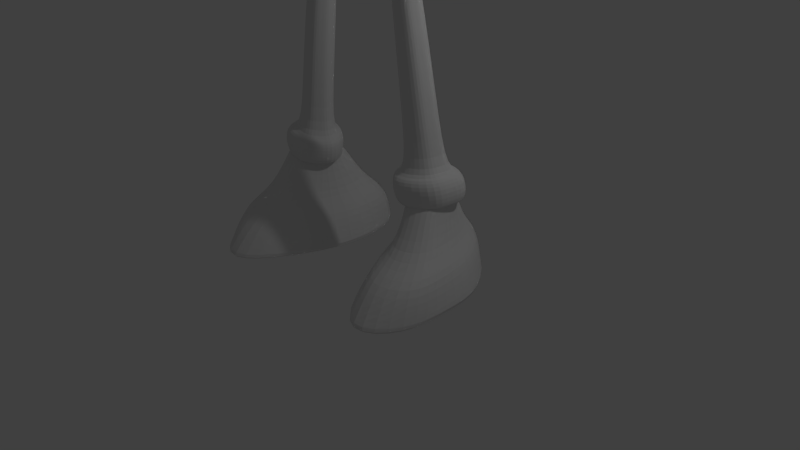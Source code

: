 # Source: adventurer_02.blend  (saved by Blender 2.70.0; exported with 4.5.12 LTS)
import bpy
from mathutils import Matrix  # noqa: F401  (used for matrix-valued properties, if any)

bpy.ops.wm.read_factory_settings(use_empty=True)
scene = bpy.context.scene
scene.name = 'Scene'

# ---- collections
col_collection_1 = bpy.data.collections.new('Collection 1'); scene.collection.children.link(col_collection_1)

# ---- materials (node trees are filled in below, after node groups)
mat_material = bpy.data.materials.new('Material')
mat_material.alpha_threshold = 0.0
mat_material.use_transparent_shadow = False
mat_material.roughness = 0.5
mat_material.line_color = (0.0, 0.0, 0.0, 1.0)
mat_material_005 = bpy.data.materials.new('Material.005')
mat_material_005.alpha_threshold = 0.0
mat_material_005.use_transparent_shadow = False
mat_material_005.preview_render_type = 'SHADERBALL'
mat_material_005.roughness = 0.5
mat_material_005.specular_intensity = 0.0
mat_material_005.line_color = (0.0, 0.0, 0.0, 1.0)
mat_material_006 = bpy.data.materials.new('Material.006')
mat_material_006.alpha_threshold = 0.0
mat_material_006.use_transparent_shadow = False
mat_material_006.roughness = 0.5
mat_material_006.line_color = (0.0, 0.0, 0.0, 1.0)

# ---- material node trees

# ---- world
world_world = bpy.data.worlds.new('World'); scene.world = world_world
world_world.color = (0.05088, 0.05088, 0.05088)
world_world.use_sun_shadow = False
world_world.sun_shadow_jitter_overblur = 0.0
world_world.cycles.sampling_method = 'MANUAL'
world_world.cycles.sample_map_resolution = 256

# ---- cameras
cam_camera = bpy.data.cameras.new('Camera')
cam_camera.clip_end = 100.0
cam_camera.lens = 35.0
cam_camera.sensor_width = 32.0
cam_camera.sensor_height = 18.0
cam_camera.ortho_scale = 7.314
cam_camera.dof.focus_distance = 0.0
cam_camera.dof.aperture_fstop = 128.0

# ---- lights
light_lamp = bpy.data.lights.new('Lamp', 'POINT')
light_lamp.transmission_factor = 0.0
light_lamp.cutoff_distance = 30.0
light_lamp.energy = 100.0
light_lamp.shadow_buffer_clip_start = 1.001
light_lamp.shadow_soft_size = 0.1
light_lamp.shadow_maximum_resolution = 0.006
light_lamp.use_absolute_resolution = True
light_lamp.cycles.use_multiple_importance_sampling = False

# ---- meshes
me_cube = bpy.data.meshes.new('Cube')
me_cube.from_pydata([(0.5879, 0.1998, 2.415), (0.6079, -0.3493, 2.526), (0.872, 0.5965, 4.866), (1.093, -0.4128, 4.926), (0.6288, -0.07732, 2.462), (0.7492, 0.2715, 3.351), (0.7179, -0.2843, 3.299), (1.364, 0.2061, 5.275), (0.8193, 0.03207, 3.282), (0.6292, -0.2269, 2.473), (0.624, 0.03352, 2.437), (0.4845, 0.236, 2.29), (0.4969, -0.3858, 2.428), (0.5103, -0.0747, 2.277), (0.4724, 0.01123, 2.222), (0.4586, -0.1716, 2.253), (0.3609, -0.1495, 2.2), (0.3159, -0.02811, 2.164), (0.3726, 0.05698, 2.19), (0.7597, -0.2642, -0.3865), (0.6101, -0.09077, -0.4024), (0.6767, 0.1239, -0.3627), (0.9051, 0.1659, -0.3182), (0.9833, -0.2214, -0.3441), (1.056, -0.006118, -0.3131), (0.7958, 0.466, 4.081), (0.8533, -0.301, 3.972), (0.9838, 0.06204, 4.055), (1.216, 0.07068, -1.48), (1.027, 0.1562, -1.492), (1.15, -0.1791, -1.498), (0.9011, -0.2461, -1.53), (0.7183, -0.06334, -1.548), (0.8483, 0.1097, -1.526), (1.408, 0.138, -1.454), (1.066, 0.2985, -1.475), (1.29, -0.3097, -1.484), (0.844, -0.4298, -1.543), (0.5165, -0.1022, -1.576), (0.7457, 0.2155, -1.536), (1.524, 0.1726, -1.607), (1.112, 0.3566, -1.631), (1.388, -0.3424, -1.641), (0.8748, -0.4806, -1.707), (0.498, -0.1037, -1.744), (0.742, 0.2621, -1.7), (1.478, 0.1631, -1.864), (1.117, 0.3123, -1.884), (1.364, -0.2815, -1.893), (0.9209, -0.4007, -1.949), (0.5957, -0.07541, -1.978), (0.7996, 0.2314, -1.941), (1.728, 0.209, -3.013), (0.9662, 1.034, -3.023), (1.696, -1.027, -3.023), (1.172, -1.64, -3.032), (0.2896, -0.06576, -3.039), (0.44, 0.8914, -3.029), (0.8831, 0.624, 4.513), (0.981, -0.3867, 4.329), (1.296, -0.1171, 5.191), (1.168, 0.4127, 5.125), (1.125, 0.09343, 4.374), (0.9572, -0.1354, 4.013), (0.9232, 0.2854, 4.045), (1.202, -0.01871, 4.561), (1.13, 0.2392, 4.457), (0.8795, 0.6108, 4.686), (1.051, -0.4132, 4.628), (1.276, 0.01512, 4.826), (1.206, 0.2814, 4.722), (1.228, 0.1437, 4.726), (4.173, 0.2054, 3.267), (4.148, 0.01989, 3.247), (4.125, 0.3173, 3.199), (4.071, -0.0527, 3.158), (4.039, 0.2444, 3.108), (4.014, 0.0599, 3.093), (4.843, 0.277, 2.674), (4.684, 0.2842, 2.43), (4.846, -0.2145, 2.67), (4.678, -0.2069, 2.412), (4.786, 0.5534, 2.668), (4.617, 0.5566, 2.388), (5.087, 0.2617, 2.412), (4.928, 0.2688, 2.166), (4.849, 0.5406, 2.262), (4.992, 0.5341, 2.483), (5.368, 0.5198, 2.054), (5.254, 0.5249, 1.876), (5.233, 0.2787, 1.887), (5.363, 0.2728, 2.09), (5.679, 0.2791, 1.644), (5.57, 0.314, 1.526), (5.588, 0.4517, 1.529), (5.692, 0.4763, 1.63), (4.512, -1.203, 2.455), (4.663, -1.201, 2.675), (4.762, -1.169, 2.527), (4.665, -1.186, 2.358), (4.608, -0.872, 2.407), (4.75, -0.8719, 2.62), (4.554, -0.7852, 2.845), (4.393, -0.7853, 2.605), (4.288, 0.08244, 2.624), (4.222, -0.4151, 2.662), (4.548, 0.07564, 3.012), (4.457, -0.4173, 3.009), (5.85, -0.3263, 1.456), (5.836, -0.5235, 1.458), (5.734, -0.3505, 1.334), (5.725, -0.4885, 1.337), (5.37, -0.5226, 1.732), (5.388, -0.2762, 1.731), (5.499, -0.5284, 1.934), (5.517, -0.282, 1.933), (5.832, 0.2199, 1.483), (5.727, 0.1953, 1.38), (5.711, 0.05757, 1.376), (5.822, 0.02261, 1.498), (5.509, 0.01624, 1.942), (5.384, 0.02193, 1.747), (5.404, 0.2682, 1.738), (5.515, 0.2631, 1.913), (5.787, -0.08032, 1.299), (5.901, -0.0561, 1.418), (5.887, -0.2533, 1.424), (5.777, -0.2183, 1.302), (5.421, -0.2523, 1.698), (5.55, -0.2582, 1.9), (5.564, -0.01164, 1.888), (5.44, -0.005948, 1.692), (4.516, 0.5488, 2.923), (4.309, 0.5532, 2.617), (4.986, 0.01937, 2.079), (5.154, 0.01182, 2.338), (5.169, -0.2364, 2.322), (5.15, -0.4827, 2.323), (4.902, -0.4771, 2.561), (5.003, -0.2289, 2.065), (4.989, -0.4754, 2.072), (4.641, -0.5579, 2.325), (0.32, 0.4617, 5.463), (0.4296, 0.1991, 5.431), (0.32, -0.06357, 5.398), (0.0, 0.4588, 2.312), (0.0, -0.3515, 2.307), (0.0, 0.8737, 5.383), (0.0, -0.5075, 5.164), (0.0, -0.0031, 2.116), (0.0, -0.5285, 3.366), (0.0, 0.1066, 2.17), (0.0, -0.1125, 2.169), (0.0, -0.6466, 4.017), (0.0, 0.6744, 4.222), (0.0, -0.1724, 5.385), (0.0, 0.5705, 5.476), (0.0, 0.9294, 7.862), (0.0, 1.456, 6.916), (0.0, 0.5795, 5.551), (0.8337, 0.6382, 7.829), (1.127, 1.045, 6.868), (0.3223, 0.4669, 5.538), (1.127, -0.06463, 7.747), (1.541, 0.05061, 6.753), (0.4357, 0.1951, 5.507), (0.8337, -0.7675, 7.666), (1.127, -0.9434, 6.638), (0.3223, -0.07663, 5.475), (0.0, -1.059, 7.632), (0.0, -1.355, 6.59), (0.0, -0.1892, 5.462), (0.0, -0.1124, 8.159), (0.0, 1.149, 5.908), (0.8257, 0.86, 5.875), (1.117, 0.1618, 5.794), (0.8257, -0.5364, 5.713), (0.0, -0.8255, 5.679), (0.0, 0.4781, 2.421), (0.0, 0.5613, 3.585), (0.0, -0.6877, 4.701), (0.0, -0.7083, 4.355), (1.031, -0.6523, -2.346), (0.6499, -0.04604, -2.361), (0.6837, 0.5746, -2.342), (1.053, 0.6508, -2.314), (1.449, -0.5583, -2.318), (1.418, 0.1328, -2.303), (0.4615, -0.06684, -2.524), (0.47, 0.8835, -2.54), (1.025, 0.9071, -2.48), (1.066, -1.126, -2.512), (1.661, -0.9131, -2.527), (1.576, 0.1748, -2.465), (0.9987, -0.355, -1.775), (1.29, -0.2829, -1.747), (1.318, 0.1015, -1.731), (0.7597, -0.03974, -1.79), (0.8402, 0.2741, -1.771), (1.073, 0.3273, -1.742), (0.329, -0.066, -2.921), (0.4468, 0.8896, -2.917), (0.9797, 1.005, -2.899), (1.148, -1.522, -2.913), (1.688, -1.001, -2.91), (1.693, 0.2011, -2.888), (0.0, -0.05779, 2.142), (0.629, -0.1521, 2.467), (0.4845, -0.1231, 2.265), (0.3384, -0.08881, 2.182), (0.6849, -0.1775, -0.3944), (1.02, -0.1137, -0.3286), (1.183, -0.05423, -1.489), (0.8097, -0.1547, -1.539), (1.349, -0.08584, -1.469), (0.6802, -0.266, -1.559), (1.456, -0.0849, -1.624), (0.6864, -0.2921, -1.725), (1.421, -0.0592, -1.878), (0.7583, -0.2381, -1.963), (1.712, -0.4093, -3.018), (0.5903, -0.8527, -3.036), (0.8403, -0.3492, -2.353), (1.434, -0.2127, -2.31), (0.7464, -0.5966, -2.518), (1.618, -0.3692, -2.496), (0.8792, -0.1974, -1.782), (1.304, -0.09067, -1.739), (0.6098, -0.794, -2.917), (1.691, -0.4001, -2.899)], [], [(69, 60, 3, 68), (18, 17, 149, 151), (15, 12, 146, 152, 16), (2, 147, 156, 142, 61), (4, 8, 6, 1, 9, 207), (0, 5, 8, 4, 10), (70, 61, 74, 76), (1, 6, 150, 146, 12), (180, 68, 3, 148), (11, 14, 18, 151, 145), (0, 10, 14, 11), (10, 4, 13, 14), (209, 16, 152, 206), (207, 9, 15, 208), (9, 1, 12, 15), (17, 18, 21, 20), (209, 17, 20, 210), (18, 14, 22, 21), (15, 16, 19, 23), (208, 15, 23, 211), (14, 13, 24, 22), (8, 27, 63, 26, 6), (5, 25, 64, 27, 8), (6, 26, 153, 150), (2, 67, 58, 25, 154, 147), (32, 33, 39, 38), (213, 32, 38, 215), (38, 39, 45, 44), (215, 38, 44, 217), (33, 29, 35, 39), (30, 31, 37, 36), (212, 30, 36, 214), (29, 28, 34, 35), (44, 45, 51, 50), (217, 44, 50, 219), (39, 35, 41, 45), (36, 37, 43, 42), (214, 36, 42, 216), (35, 34, 40, 41), (200, 201, 57, 56), (228, 200, 56, 221), (45, 41, 47, 51), (42, 43, 49, 48), (216, 42, 48, 218), (41, 40, 46, 47), (53, 52, 56, 57), (220, 54, 55, 221), (201, 202, 53, 57), (204, 203, 55, 54), (229, 204, 54, 220), (202, 205, 52, 53), (63, 65, 59, 26), (27, 62, 65, 63), (71, 70, 76, 77), (64, 66, 62, 27), (25, 58, 66, 64), (67, 2, 61, 70), (65, 69, 68, 59), (58, 67, 70, 66), (69, 71, 77, 75), (65, 62, 71, 69), (62, 66, 70, 71), (60, 69, 75, 73), (61, 7, 72, 74), (7, 60, 73, 72), (91, 84, 85, 90), (123, 122, 85, 84), (141, 81, 139, 140), (86, 85, 79, 83), (133, 83, 79, 104), (141, 105, 104, 81), (134, 104, 79, 85), (139, 81, 104, 134), (138, 137, 136, 80), (138, 80, 106, 107), (136, 135, 106, 80), (132, 106, 78, 82), (87, 82, 78, 84), (135, 84, 78, 106), (87, 86, 83, 82), (132, 82, 83, 133), (87, 88, 89, 86), (84, 91, 88, 87), (86, 89, 90, 85), (90, 93, 92, 91), (89, 94, 93, 90), (91, 92, 95, 88), (88, 95, 94, 89), (93, 94, 95, 92), (72, 73, 107, 106), (98, 97, 96, 99), (103, 96, 97, 102), (100, 99, 96, 103), (102, 97, 98, 101), (101, 98, 99, 100), (138, 101, 100, 141), (107, 102, 101, 138), (141, 100, 103, 105), (105, 103, 102, 107), (111, 110, 108, 109), (114, 109, 108, 115), (115, 108, 110, 113), (112, 111, 109, 114), (113, 110, 111, 112), (139, 113, 112, 140), (140, 112, 114, 137), (136, 115, 113, 139), (137, 114, 115, 136), (118, 117, 116, 119), (123, 116, 117, 122), (120, 119, 116, 123), (122, 117, 118, 121), (121, 118, 119, 120), (134, 121, 120, 135), (85, 122, 121, 134), (135, 120, 123, 84), (127, 124, 125, 126), (131, 124, 127, 128), (130, 125, 124, 131), (129, 126, 125, 130), (128, 127, 126, 129), (139, 128, 129, 136), (136, 129, 130, 135), (135, 130, 131, 134), (134, 131, 128, 139), (141, 140, 137, 138), (75, 77, 104, 105), (74, 132, 133, 76), (77, 76, 133, 104), (74, 72, 106, 132), (23, 19, 31, 30), (210, 20, 32, 213), (20, 21, 33, 32), (21, 22, 29, 33), (22, 24, 28, 29), (211, 23, 30, 212), (73, 75, 105, 107), (60, 144, 155, 148, 3), (7, 143, 144, 60), (61, 142, 143, 7), (173, 158, 161, 174), (158, 157, 160, 161), (174, 161, 164, 175), (161, 160, 163, 164), (175, 164, 167, 176), (164, 163, 166, 167), (176, 167, 170, 177), (167, 166, 169, 170), (157, 172, 160), (160, 172, 163), (163, 172, 166), (166, 172, 169), (159, 173, 174, 162), (162, 174, 175, 165), (165, 175, 176, 168), (168, 176, 177, 171), (156, 159, 162, 142), (142, 162, 165, 143), (143, 165, 168, 144), (144, 168, 171, 155), (25, 5, 179, 154), (0, 178, 179, 5), (11, 145, 178, 0), (59, 68, 180, 181), (26, 59, 181, 153), (197, 198, 184, 183), (226, 197, 183, 222), (198, 199, 185, 184), (195, 194, 182, 186), (227, 195, 186, 223), (199, 196, 187, 185), (183, 184, 189, 188), (222, 183, 188, 224), (184, 185, 190, 189), (186, 182, 191, 192), (223, 186, 192, 225), (185, 187, 193, 190), (50, 51, 198, 197), (219, 50, 197, 226), (51, 47, 199, 198), (48, 49, 194, 195), (218, 48, 195, 227), (47, 46, 196, 199), (188, 189, 201, 200), (224, 188, 200, 228), (189, 190, 202, 201), (192, 191, 203, 204), (225, 192, 204, 229), (190, 193, 205, 202), (17, 209, 206, 149), (4, 207, 208, 13), (16, 209, 210, 19), (13, 208, 211, 24), (31, 213, 215, 37), (37, 215, 217, 43), (28, 212, 214, 34), (43, 217, 219, 49), (34, 214, 216, 40), (203, 228, 221, 55), (40, 216, 218, 46), (52, 220, 221, 56), (205, 229, 220, 52), (19, 210, 213, 31), (24, 211, 212, 28), (194, 226, 222, 182), (196, 227, 223, 187), (182, 222, 224, 191), (187, 223, 225, 193), (49, 219, 226, 194), (46, 218, 227, 196), (191, 224, 228, 203), (193, 225, 229, 205)])
me_cube.polygons.foreach_set('use_smooth', [0, 0, 0, 0, 0, 0, 0, 0, 0, 0, 0, 0, 0, 0, 0, 0, 0, 0, 0, 0, 0, 0, 0, 0, 0, 0, 0, 0, 0, 0, 0, 0, 0, 0, 0, 0, 0, 0, 0, 0, 0, 0, 0, 0, 0, 0, 0, 0, 0, 0, 0, 0, 0, 0, 0, 0, 0, 0, 0, 0, 0, 0, 0, 0, 0, 1, 1, 1, 1, 1, 1, 1, 1, 1, 1, 1, 1, 1, 1, 1, 1, 1, 1, 1, 1, 1, 1, 1, 1, 1, 1, 1, 1, 1, 1, 1, 1, 1, 1, 1, 1, 1, 1, 1, 1, 1, 1, 1, 1, 1, 1, 1, 1, 1, 1, 1, 1, 1, 1, 1, 1, 1, 1, 1, 1, 1, 1, 1, 1, 1, 0, 0, 0, 0, 0, 0, 1, 0, 0, 0, 0, 0, 0, 0, 0, 0, 0, 0, 0, 0, 0, 0, 0, 0, 0, 0, 0, 0, 0, 0, 0, 0, 0, 0, 0, 0, 0, 0, 0, 0, 0, 0, 0, 0, 0, 0, 0, 0, 0, 0, 0, 0, 0, 0, 0, 0, 0, 0, 0, 0, 0, 0, 0, 0, 0, 0, 0, 0, 0, 0, 0, 0, 0, 0, 0, 0, 0, 0, 0, 0, 0, 0])
me_cube.polygons.foreach_set('material_index', [0, 0, 0, 0, 0, 0, 0, 0, 0, 0, 0, 0, 0, 0, 0, 0, 0, 0, 0, 0, 0, 0, 0, 0, 0, 0, 0, 0, 0, 0, 0, 0, 0, 0, 0, 0, 0, 0, 0, 0, 0, 0, 0, 0, 0, 0, 0, 0, 0, 0, 0, 0, 0, 0, 0, 0, 0, 0, 0, 0, 0, 0, 0, 0, 0, 1, 1, 1, 1, 1, 1, 1, 1, 1, 1, 1, 1, 1, 1, 1, 1, 1, 1, 1, 1, 1, 1, 1, 1, 1, 1, 1, 1, 1, 1, 1, 1, 1, 1, 1, 1, 1, 1, 1, 1, 1, 1, 1, 1, 1, 1, 1, 1, 1, 1, 1, 1, 1, 1, 1, 1, 1, 1, 1, 1, 1, 1, 1, 1, 1, 0, 0, 0, 0, 0, 0, 1, 0, 0, 0, 0, 0, 0, 0, 0, 0, 0, 0, 0, 0, 0, 0, 0, 0, 0, 0, 0, 0, 0, 0, 0, 0, 0, 0, 0, 0, 0, 0, 0, 0, 0, 0, 0, 0, 0, 0, 0, 0, 0, 0, 0, 0, 0, 0, 0, 0, 0, 0, 0, 0, 0, 0, 0, 0, 0, 0, 0, 0, 0, 0, 0, 0, 0, 0, 0, 0, 0, 0, 0, 0, 0, 0])
_uv = me_cube.uv_layers.new(name='UVTex')
_uv.uv.foreach_set('vector', [0.0, 0.0, 0.0, 0.0, 0.0, 0.0, 0.0, 0.0, 0.0, 0.0, 0.0, 0.0, 0.0, 0.0, 0.0, 0.0, 0.0, 0.0, 0.0, 0.0, 0.0, 0.0, 0.0, 0.0, 0.0, 0.0, 0.0, 0.0, 0.0, 0.0, 0.0, 0.0, 0.0, 0.0, 0.0, 0.0, 0.0, 0.0, 0.0, 0.0, 0.0, 0.0, 0.0, 0.0, 0.0, 0.0, 0.0, 0.0, 0.0, 0.0, 0.0, 0.0, 0.0, 0.0, 0.0, 0.0, 0.0, 0.0, 0.0, 0.0, 0.0, 0.0, 0.0, 0.0, 0.0, 0.0, 0.0, 0.0, 0.0, 0.0, 0.0, 0.0, 0.0, 0.0, 0.0, 0.0, 0.0, 0.0, 0.0, 0.0, 0.0, 0.0, 0.0, 0.0, 0.0, 0.0, 0.0, 0.0, 0.0, 0.0, 0.0, 0.0, 0.0, 0.0, 0.0, 0.0, 0.0, 0.0, 0.0, 0.0, 0.0, 0.0, 0.0, 0.0, 0.0, 0.0, 0.0, 0.0, 0.0, 0.0, 0.0, 0.0, 0.0, 0.0, 0.0, 0.0, 0.0, 0.0, 0.0, 0.0, 0.0, 0.0, 0.0, 0.0, 0.0, 0.0, 0.0, 0.0, 0.0, 0.0, 0.0, 0.0, 0.0, 0.0, 0.0, 0.0, 0.0, 0.0, 0.0, 0.0, 0.0, 0.0, 0.0, 0.0, 0.0, 0.0, 0.0, 0.0, 0.0, 0.0, 0.0, 0.0, 0.0, 0.0, 0.0, 0.0, 0.0, 0.0, 0.0, 0.0, 0.0, 0.0, 0.0, 0.0, 0.0, 0.0, 0.0, 0.0, 0.0, 0.0, 0.0, 0.0, 0.0, 0.0, 0.0, 0.0, 0.0, 0.0, 0.0, 0.0, 0.0, 0.0, 0.0, 0.0, 0.0, 0.0, 0.0, 0.0, 0.0, 0.0, 0.0, 0.0, 0.0, 0.0, 0.0, 0.0, 0.0, 0.0, 0.0, 0.0, 0.0, 0.0, 0.0, 0.0, 0.0, 0.0, 0.0, 0.0, 0.0, 0.0, 0.0, 0.0, 0.0, 0.0, 0.0, 0.0, 0.0, 0.0, 0.0, 0.0, 0.0, 0.0, 0.0, 0.0, 0.0, 0.0, 0.0, 0.0, 0.0, 0.0, 0.0, 0.0, 0.0, 0.0, 0.0, 0.0, 0.0, 0.0, 0.0, 0.0, 0.0, 0.0, 0.0, 0.0, 0.0, 0.0, 0.0, 0.0, 0.0, 0.0, 0.0, 0.0, 0.0, 0.0, 0.0, 0.0, 0.0, 0.0, 0.0, 0.0, 0.0, 0.0, 0.0, 0.0, 0.0, 0.0, 0.0, 0.0, 0.0, 0.0, 0.0, 0.0, 0.0, 0.0, 0.0, 0.0, 0.0, 0.0, 0.0, 0.0, 0.0, 0.0, 0.0, 0.0, 0.0, 0.0, 0.0, 0.0, 0.0, 0.0, 0.0, 0.0, 0.0, 0.0, 0.0, 0.0, 0.0, 0.0, 0.0, 0.0, 0.0, 0.0, 0.0, 0.0, 0.0, 0.0, 0.0, 0.0, 0.0, 0.0, 0.0, 0.0, 0.0, 0.0, 0.0, 0.0, 0.0, 0.0, 0.0, 0.0, 0.0, 0.0, 0.0, 0.0, 0.0, 0.0, 0.0, 0.0, 0.0, 0.0, 0.0, 0.0, 0.0, 0.0, 0.0, 0.0, 0.0, 0.0, 0.0, 0.0, 0.0, 0.0, 0.0, 0.0, 0.0, 0.0, 0.0, 0.0, 0.0, 0.0, 0.0, 0.0, 0.0, 0.0, 0.0, 0.0, 0.0, 0.0, 0.0, 0.0, 0.0, 0.0, 0.0, 0.0, 0.0, 0.0, 0.0, 0.0, 0.0, 0.0, 0.0, 0.0, 0.0, 0.0, 0.0, 0.0, 0.0, 0.0, 0.0, 0.0, 0.0, 0.0, 0.0, 0.0, 0.0, 0.0, 0.0, 0.0, 0.0, 0.0, 0.0, 0.0, 0.0, 0.0, 0.0, 0.0, 0.0, 0.0, 0.0, 0.0, 0.0, 0.0, 0.0, 0.0, 0.0, 0.0, 0.0, 0.0, 0.0, 0.0, 0.0, 0.0, 0.0, 0.0, 0.0, 0.0, 0.0, 0.0, 0.0, 0.0, 0.0, 0.0, 0.0, 0.0, 0.0, 0.0, 0.0, 0.0, 0.0, 0.0, 0.0, 0.0, 0.0, 0.0, 0.0, 0.0, 0.0, 0.0, 0.0, 0.0, 0.0, 0.0, 0.0, 0.0, 0.0, 0.0, 0.0, 0.0, 0.0, 0.0, 0.0, 0.0, 0.0, 0.0, 0.0, 0.0, 0.0, 0.0, 0.0, 0.0, 0.0, 0.0, 0.0, 0.0, 0.0, 0.0, 0.0, 0.0, 0.0, 0.0, 0.0, 0.0, 0.0, 0.0, 0.0, 0.0, 0.0, 0.0, 0.0, 0.0, 0.0, 0.0, 0.0, 0.0, 0.0, 0.0, 0.0, 0.0, 0.0, 0.0, 0.0, 0.0, 0.0, 0.0, 0.0, 0.0, 0.0, 0.0, 0.0, 0.0, 0.0, 0.0, 0.0, 0.0, 0.0, 0.0, 0.0, 0.0, 0.0, 0.0, 0.0, 0.0, 0.0, 0.0, 0.0, 0.0, 0.0, 0.0, 0.0, 0.0, 0.0, 0.0, 0.0, 0.0, 0.0, 0.0, 0.0, 0.0, 0.0, 0.0, 0.0, 0.0, 0.0, 0.0, 0.0, 0.0, 0.0, 0.0, 0.0, 0.0, 0.0, 0.0, 0.7706, 0.9266, 0.7912, 0.9255, 0.7911, 0.9426, 0.7706, 0.941, 0.8231, 0.9281, 0.823, 0.941, 0.7911, 0.9426, 0.7912, 0.9255, 0.9185, 0.8124, 0.9211, 0.7939, 0.941, 0.7969, 0.9388, 0.8098, 0.9323, 0.7555, 0.938, 0.77, 0.9233, 0.7685, 0.9208, 0.756, 0.9076, 0.7568, 0.9208, 0.756, 0.9233, 0.7685, 0.903, 0.7771, 0.9185, 0.8124, 0.8954, 0.8017, 0.903, 0.7771, 0.9211, 0.7939, 0.9412, 0.7837, 0.903, 0.7771, 0.9233, 0.7685, 0.938, 0.77, 0.941, 0.7969, 0.9211, 0.7939, 0.903, 0.7771, 0.9412, 0.7837, 0.9333, 0.6872, 0.9487, 0.6882, 0.9487, 0.7014, 0.9274, 0.7011, 0.9333, 0.6872, 0.9274, 0.7011, 0.9065, 0.716, 0.9024, 0.6871, 0.9487, 0.7014, 0.9469, 0.7146, 0.9065, 0.716, 0.9274, 0.7011, 0.9082, 0.7399, 0.9065, 0.716, 0.9257, 0.7274, 0.9227, 0.741, 0.934, 0.7413, 0.9227, 0.741, 0.9257, 0.7274, 0.9414, 0.7279, 0.9469, 0.7146, 0.9414, 0.7279, 0.9257, 0.7274, 0.9065, 0.716, 0.934, 0.7413, 0.9323, 0.7555, 0.9208, 0.756, 0.9227, 0.741, 0.9082, 0.7399, 0.9227, 0.741, 0.9208, 0.756, 0.9076, 0.7568, 0.934, 0.7413, 0.9574, 0.7448, 0.957, 0.7558, 0.9323, 0.7555, 0.9414, 0.7279, 0.9597, 0.7324, 0.9574, 0.7448, 0.934, 0.7413, 0.9323, 0.7555, 0.957, 0.7558, 0.9567, 0.7688, 0.938, 0.77, 0.7706, 0.941, 0.7463, 0.9436, 0.7449, 0.9334, 0.7706, 0.9266, 0.957, 0.7558, 0.9783, 0.7583, 0.9783, 0.7656, 0.9567, 0.7688, 0.9597, 0.7324, 0.9823, 0.7399, 0.9797, 0.7502, 0.9574, 0.7448, 0.9574, 0.7448, 0.9797, 0.7502, 0.9783, 0.7583, 0.957, 0.7558, 0.9783, 0.7656, 0.9783, 0.7583, 0.9862, 0.756, 0.9874, 0.7662, 0.8864, 0.7281, 0.8851, 0.7078, 0.9024, 0.6871, 0.9065, 0.716, 0.9203, 0.8497, 0.9212, 0.8573, 0.9073, 0.8555, 0.9104, 0.8479, 0.9006, 0.6573, 0.9139, 0.6372, 0.9267, 0.6455, 0.9142, 0.6666, 0.913, 0.8301, 0.9104, 0.8479, 0.9023, 0.8463, 0.9005, 0.8228, 0.9142, 0.6666, 0.9267, 0.6455, 0.9342, 0.6488, 0.9286, 0.6643, 0.9268, 0.8356, 0.9203, 0.8497, 0.9104, 0.8479, 0.913, 0.8301, 0.939, 0.8159, 0.9268, 0.8356, 0.913, 0.8301, 0.9185, 0.8124, 0.9024, 0.6871, 0.9142, 0.6666, 0.9286, 0.6643, 0.9333, 0.6872, 0.9185, 0.8124, 0.913, 0.8301, 0.9005, 0.8228, 0.8954, 0.8017, 0.8829, 0.6708, 0.9006, 0.6573, 0.9142, 0.6666, 0.9024, 0.6871, 0.9851, 0.8155, 0.9864, 0.8082, 0.9957, 0.8082, 0.9939, 0.8186, 0.971, 0.6874, 0.9959, 0.6863, 0.9971, 0.6966, 0.9718, 0.7003, 0.4913, 0.9317, 0.4636, 0.9247, 0.4651, 0.9145, 0.4913, 0.9173, 0.9727, 0.675, 0.9964, 0.677, 0.9959, 0.6863, 0.971, 0.6874, 0.9636, 0.8018, 0.9864, 0.8082, 0.9851, 0.8155, 0.9613, 0.8147, 0.941, 0.7969, 0.9636, 0.8018, 0.9613, 0.8147, 0.9388, 0.8098, 0.9496, 0.6718, 0.9727, 0.675, 0.971, 0.6874, 0.9487, 0.6882, 0.5169, 0.9336, 0.4913, 0.9317, 0.4913, 0.9173, 0.5169, 0.9156, 0.9487, 0.6882, 0.971, 0.6874, 0.9718, 0.7003, 0.9487, 0.7014, 0.9869, 0.7858, 0.988, 0.7785, 0.9964, 0.7773, 0.996, 0.7879, 0.8231, 0.9281, 0.8487, 0.9344, 0.8472, 0.9436, 0.823, 0.941, 0.971, 0.7165, 0.9956, 0.7187, 0.9955, 0.7295, 0.971, 0.7301, 0.9668, 0.7725, 0.988, 0.7785, 0.9869, 0.7858, 0.9647, 0.7856, 0.02571, 0.9309, 0.001405, 0.9336, 0.0, 0.9234, 0.0257, 0.9165, 0.05161, 0.9325, 0.02571, 0.9309, 0.0257, 0.9165, 0.0516, 0.9145, 0.938, 0.77, 0.9668, 0.7725, 0.9647, 0.7856, 0.9412, 0.7837, 0.9469, 0.7146, 0.971, 0.7165, 0.971, 0.7301, 0.9414, 0.7279, 0.9896, 0.8003, 0.9907, 0.793, 1.0, 0.7928, 0.9984, 0.8031, 0.9678, 0.7872, 0.9907, 0.793, 0.9896, 0.8003, 0.9659, 0.8001, 0.08141, 0.9165, 0.109, 0.9234, 0.1076, 0.9336, 0.08142, 0.9309, 0.974, 0.7018, 0.9999, 0.7035, 1.0, 0.7141, 0.9741, 0.715, 0.5447, 0.9172, 0.5711, 0.9145, 0.5725, 0.9247, 0.5447, 0.9316, 0.5169, 0.9156, 0.5447, 0.9172, 0.5447, 0.9316, 0.5169, 0.9336, 0.9487, 0.7014, 0.974, 0.7018, 0.9741, 0.715, 0.9469, 0.7146, 0.0516, 0.9145, 0.08141, 0.9165, 0.08142, 0.9309, 0.05161, 0.9325, 0.9412, 0.7837, 0.9678, 0.7872, 0.9659, 0.8001, 0.941, 0.7969, 0.9293, 0.667, 0.9496, 0.6718, 0.9487, 0.6882, 0.9333, 0.6872, 0.8749, 0.79, 0.8818, 0.7771, 0.903, 0.7771, 0.8954, 0.8017, 0.888, 0.7427, 0.9082, 0.7399, 0.9076, 0.7568, 0.8865, 0.7577, 0.8818, 0.7771, 0.8865, 0.7577, 0.9076, 0.7568, 0.903, 0.7771, 0.888, 0.7427, 0.8864, 0.7281, 0.9065, 0.716, 0.9082, 0.7399, 0.0, 0.0, 0.0, 0.0, 0.0, 0.0, 0.0, 0.0, 0.0, 0.0, 0.0, 0.0, 0.0, 0.0, 0.0, 0.0, 0.0, 0.0, 0.0, 0.0, 0.0, 0.0, 0.0, 0.0, 0.0, 0.0, 0.0, 0.0, 0.0, 0.0, 0.0, 0.0, 0.0, 0.0, 0.0, 0.0, 0.0, 0.0, 0.0, 0.0, 0.0, 0.0, 0.0, 0.0, 0.0, 0.0, 0.0, 0.0, 0.8851, 0.7078, 0.8785, 0.6949, 0.8829, 0.6708, 0.9024, 0.6871, 0.0, 0.0, 0.0, 0.0, 0.0, 0.0, 0.0, 0.0, 0.0, 0.0, 0.0, 0.0, 0.0, 0.0, 0.0, 0.0, 0.0, 0.0, 0.0, 0.0, 0.0, 0.0, 0.0, 0.0, 0.0, 0.0, 0.0, 0.0, 0.0, 0.0, 0.0, 0.0, 0.0, 0.0, 0.0, 0.0, 0.0, 0.0, 0.0, 0.0, 0.0, 0.0, 0.0, 0.0, 0.0, 0.0, 0.0, 0.0, 0.0, 0.0, 0.0, 0.0, 0.0, 0.0, 0.0, 0.0, 0.0, 0.0, 0.0, 0.0, 0.0, 0.0, 0.0, 0.0, 0.0, 0.0, 0.0, 0.0, 0.0, 0.0, 0.0, 0.0, 0.0, 0.0, 0.0, 0.0, 0.0, 0.0, 0.0, 0.0, 0.0, 0.0, 0.0, 0.0, 0.0, 0.0, 0.0, 0.0, 0.0, 0.0, 0.0, 0.0, 0.0, 0.0, 0.0, 0.0, 0.0, 0.0, 0.0, 0.0, 0.0, 0.0, 0.0, 0.0, 0.0, 0.0, 0.0, 0.0, 0.0, 0.0, 0.0, 0.0, 0.0, 0.0, 0.0, 0.0, 0.0, 0.0, 0.0, 0.0, 0.0, 0.0, 0.0, 0.0, 0.0, 0.0, 0.0, 0.0, 0.0, 0.0, 0.0, 0.0, 0.0, 0.0, 0.0, 0.0, 0.0, 0.0, 0.0, 0.0, 0.0, 0.0, 0.0, 0.0, 0.0, 0.0, 0.0, 0.0, 0.0, 0.0, 0.0, 0.0, 0.0, 0.0, 0.0, 0.0, 0.0, 0.0, 0.0, 0.0, 0.0, 0.0, 0.0, 0.0, 0.0, 0.0, 0.0, 0.0, 0.0, 0.0, 0.0, 0.0, 0.0, 0.0, 0.0, 0.0, 0.0, 0.0, 0.0, 0.0, 0.0, 0.0, 0.0, 0.0, 0.0, 0.0, 0.0, 0.0, 0.0, 0.0, 0.0, 0.0, 0.0, 0.0, 0.0, 0.0, 0.0, 0.0, 0.0, 0.0, 0.0, 0.0, 0.0, 0.0, 0.0, 0.0, 0.0, 0.0, 0.0, 0.0, 0.0, 0.0, 0.0, 0.0, 0.0, 0.0, 0.0, 0.0, 0.0, 0.0, 0.0, 0.0, 0.0, 0.0, 0.0, 0.0, 0.0, 0.0, 0.0, 0.0, 0.0, 0.0, 0.0, 0.0, 0.0, 0.0, 0.0, 0.0, 0.0, 0.0, 0.0, 0.0, 0.0, 0.0, 0.0, 0.0, 0.0, 0.0, 0.0, 0.0, 0.0, 0.0, 0.0, 0.0, 0.0, 0.0, 0.0, 0.0, 0.0, 0.0, 0.0, 0.0, 0.0, 0.0, 0.0, 0.0, 0.0, 0.0, 0.0, 0.0, 0.0, 0.0, 0.0, 0.0, 0.0, 0.0, 0.0, 0.0, 0.0, 0.0, 0.0, 0.0, 0.0, 0.0, 0.0, 0.0, 0.0, 0.0, 0.0, 0.0, 0.0, 0.0, 0.0, 0.0, 0.0, 0.0, 0.0, 0.0, 0.0, 0.0, 0.0, 0.0, 0.0, 0.0, 0.0, 0.0, 0.0, 0.0, 0.0, 0.0, 0.0, 0.0, 0.0, 0.0, 0.0, 0.0, 0.0, 0.0, 0.0, 0.0, 0.0, 0.0, 0.0, 0.0, 0.0, 0.0, 0.0, 0.0, 0.0, 0.0, 0.0, 0.0, 0.0, 0.0, 0.0, 0.0, 0.0, 0.0, 0.0, 0.0, 0.0, 0.0, 0.0, 0.0, 0.0, 0.0, 0.0, 0.0, 0.0, 0.0, 0.0, 0.0, 0.0, 0.0, 0.0, 0.0, 0.0, 0.0, 0.0, 0.0, 0.0, 0.0, 0.0, 0.0, 0.0, 0.0, 0.0, 0.0, 0.0, 0.0, 0.0, 0.0, 0.0, 0.0, 0.0, 0.0, 0.0, 0.0, 0.0, 0.0, 0.0, 0.0, 0.0, 0.0, 0.0, 0.0, 0.0, 0.0, 0.0, 0.0, 0.0, 0.0, 0.0, 0.0, 0.0, 0.0, 0.0, 0.0, 0.0, 0.0, 0.0, 0.0, 0.0, 0.0, 0.0, 0.0, 0.0, 0.0, 0.0, 0.0, 0.0, 0.0, 0.0, 0.0, 0.0, 0.0, 0.0, 0.0, 0.0, 0.0, 0.0, 0.0, 0.0, 0.0, 0.0, 0.0, 0.0, 0.0, 0.0, 0.0, 0.0, 0.0, 0.0, 0.0, 0.0, 0.0, 0.0, 0.0, 0.0, 0.0, 0.0, 0.0, 0.0, 0.0, 0.0, 0.0, 0.0, 0.0, 0.0, 0.0, 0.0, 0.0, 0.0, 0.0, 0.0, 0.0, 0.0, 0.0, 0.0, 0.0, 0.0, 0.0, 0.0, 0.0, 0.0, 0.0, 0.0, 0.0, 0.0, 0.0, 0.0, 0.0, 0.0, 0.0, 0.0, 0.0, 0.0, 0.0, 0.0, 0.0, 0.0, 0.0, 0.0, 0.0, 0.0, 0.0, 0.0, 0.0, 0.0, 0.0, 0.0, 0.0, 0.0, 0.0, 0.0, 0.0, 0.0, 0.0, 0.0, 0.0, 0.0, 0.0, 0.0, 0.0, 0.0, 0.0, 0.0, 0.0, 0.0, 0.0, 0.0, 0.0, 0.0, 0.0, 0.0, 0.0, 0.0, 0.0, 0.0, 0.0, 0.0, 0.0, 0.0, 0.0, 0.0, 0.0, 0.0, 0.0, 0.0, 0.0, 0.0, 0.0, 0.0, 0.0, 0.0, 0.0, 0.0, 0.0, 0.0, 0.0, 0.0, 0.0, 0.0, 0.0, 0.0, 0.0, 0.0, 0.0, 0.0, 0.0, 0.0, 0.0, 0.0, 0.0, 0.0, 0.0, 0.0, 0.0, 0.0, 0.0, 0.0, 0.0, 0.0, 0.0, 0.0, 0.0, 0.0, 0.0, 0.0, 0.0, 0.0, 0.0, 0.0, 0.0, 0.0, 0.0, 0.0, 0.0, 0.0, 0.0, 0.0, 0.0, 0.0, 0.0, 0.0, 0.0, 0.0, 0.0, 0.0, 0.0, 0.0, 0.0, 0.0, 0.0])
me_cube.materials.append(mat_material)
me_cube.materials.append(mat_material_005)
me_cube.materials.append(mat_material_006)
me_cube.use_remesh_preserve_volume = False
me_cube.use_remesh_preserve_attributes = False
me_cube.use_mirror_vertex_groups = False
me_cube.update()

# ---- objects
ob_cube = bpy.data.objects.new('Cube', me_cube)
ob_lamp = bpy.data.objects.new('Lamp', light_lamp)
ob_camera = bpy.data.objects.new('Camera', cam_camera)

# ---- transforms, parenting, visibility, modifiers, constraints
ob_cube.location = (0.0, 0.0, 3.0)
ob_cube.lock_rotations_4d = False
ob_cube.empty_display_type = 'ARROWS'
ob_cube.lineart.crease_threshold = 0.0
_vg = ob_cube.vertex_groups.new(name='Head')
_vg = ob_cube.vertex_groups.new(name='Thigh.Left')
_vg = ob_cube.vertex_groups.new(name='Thigh.Right')
_vg = ob_cube.vertex_groups.new(name='Shin.Left')
_vg = ob_cube.vertex_groups.new(name='Shin.Right')
_vg = ob_cube.vertex_groups.new(name='Forearm.Right')
_vg = ob_cube.vertex_groups.new(name='Forearm.Left')
_vg = ob_cube.vertex_groups.new(name='Upperarm.Left')
_vg = ob_cube.vertex_groups.new(name='Upperarm.Right')
_vg = ob_cube.vertex_groups.new(name='Back')
_vg = ob_cube.vertex_groups.new(name='Foot.Right')
_vg = ob_cube.vertex_groups.new(name='Toes.Right')
_vg = ob_cube.vertex_groups.new(name='Foot.Left')
_vg = ob_cube.vertex_groups.new(name='Toes.Left')
_vg = ob_cube.vertex_groups.new(name='Thumb1.Right')
_vg = ob_cube.vertex_groups.new(name='Thumb2.Right')
_vg = ob_cube.vertex_groups.new(name='Hand.Right')
_vg = ob_cube.vertex_groups.new(name='Fingers1.Right')
_vg = ob_cube.vertex_groups.new(name='Fingers2.Right')
_vg = ob_cube.vertex_groups.new(name='Hand.Left')
_vg = ob_cube.vertex_groups.new(name='Thumb1.Left')
_vg = ob_cube.vertex_groups.new(name='Thumb2.Left')
_vg = ob_cube.vertex_groups.new(name='Fingers1.Left')
_vg = ob_cube.vertex_groups.new(name='Fingers2.Left')
_vg = ob_cube.vertex_groups.new(name='Hip')
_m = ob_cube.modifiers.new('Mirror', 'MIRROR')
_m.use_clip = True
_m = ob_cube.modifiers.new('Subsurf', 'SUBSURF')
_m.uv_smooth = 'PRESERVE_CORNERS'
_m.quality = 2
_m.levels = 2
_m.show_only_control_edges = False
ob_lamp.location = (4.076, 1.005, 5.904)
ob_lamp.rotation_euler = (0.6503, 0.05522, 1.866)
ob_lamp.lock_rotations_4d = False
ob_lamp.empty_display_type = 'ARROWS'
ob_lamp.color = (0.0, 0.0, 0.0, 0.0)
ob_lamp.lineart.crease_threshold = 0.0
ob_camera.location = (7.481, -6.508, 5.344)
ob_camera.rotation_euler = (1.109, 0.01082, 0.8149)
ob_camera.lock_rotations_4d = False
ob_camera.empty_display_type = 'ARROWS'
ob_camera.color = (0.0, 0.0, 0.0, 0.0)
ob_camera.display_type = 'WIRE'
ob_camera.lineart.crease_threshold = 0.0

# ---- collection membership
col_collection_1.objects.link(ob_cube)
col_collection_1.objects.link(ob_lamp)
col_collection_1.objects.link(ob_camera)

# ---- scene / render settings (as saved in the file)
scene.camera = ob_camera
scene.frame_start = 1; scene.frame_end = 250; scene.frame_set(1)
scene.render.engine = 'BLENDER_EEVEE_NEXT'
scene.render.resolution_percentage = 50
scene.render.dither_intensity = 0.0
scene.cycles.use_denoising = False
scene.cycles.samples = 10
scene.cycles.sampling_pattern = 'TABULATED_SOBOL'
scene.cycles.light_sampling_threshold = 0.0
scene.cycles.use_adaptive_sampling = False
scene.cycles.use_light_tree = False
scene.cycles.blur_glossy = 0.0
scene.cycles.volume_bounces = 1
scene.cycles.pixel_filter_type = 'GAUSSIAN'
scene.cycles.sample_clamp_indirect = 0.0
scene.view_settings.view_transform = 'Standard'
bpy.context.view_layer.update()

